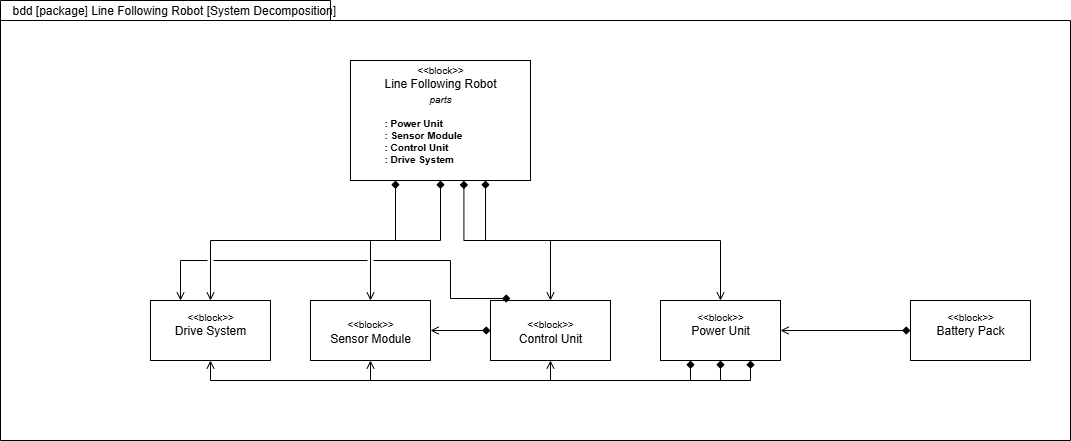

The diagram above was exported from draw.io. Its source (the exported page's mxGraphModel, read from the mxfile embedded in the PNG):
<mxGraphModel dx="1228" dy="527" grid="1" gridSize="10" guides="1" tooltips="1" connect="1" arrows="1" fold="1" page="1" pageScale="1" pageWidth="850" pageHeight="1100" math="0" shadow="0">
  <root>
    <mxCell id="0" />
    <mxCell id="1" parent="0" />
    <mxCell id="qcvWWsvkGoy5ix34ACRf-4" value="" style="shape=folder;fontStyle=1;tabWidth=330;tabHeight=20;tabPosition=left;html=1;boundedLbl=1;whiteSpace=wrap;" parent="1" vertex="1">
      <mxGeometry x="190" y="90" width="1070" height="440" as="geometry" />
    </mxCell>
    <mxCell id="qcvWWsvkGoy5ix34ACRf-3" value="&lt;font style=&quot;font-size: 10px;&quot;&gt;&amp;lt;&amp;lt;block&amp;gt;&amp;gt;&lt;/font&gt;&lt;div&gt;&lt;span style=&quot;background-color: transparent; color: light-dark(rgb(0, 0, 0), rgb(255, 255, 255));&quot;&gt;Line Following Robot&lt;/span&gt;&lt;/div&gt;&lt;div&gt;&lt;font style=&quot;font-size: 10px;&quot;&gt;&lt;i&gt;parts&lt;/i&gt;&lt;/font&gt;&lt;/div&gt;&lt;div&gt;&lt;font style=&quot;font-size: 10px;&quot;&gt;&lt;b style=&quot;&quot;&gt;&lt;div style=&quot;text-align: left;&quot;&gt;&lt;br&gt;&lt;/div&gt;&lt;div style=&quot;text-align: left;&quot;&gt;: Power Unit&amp;nbsp;&amp;nbsp;&lt;/div&gt;&lt;div style=&quot;text-align: left;&quot;&gt;: Sensor Module&amp;nbsp;&amp;nbsp;&lt;/div&gt;&lt;div style=&quot;text-align: left;&quot;&gt;: Control Unit&amp;nbsp;&amp;nbsp;&lt;/div&gt;&lt;div style=&quot;text-align: left;&quot;&gt;: Drive System&lt;/div&gt;&lt;/b&gt;&lt;/font&gt;&lt;/div&gt;&lt;div style=&quot;text-align: left;&quot;&gt;&lt;br&gt;&lt;/div&gt;" style="rounded=0;whiteSpace=wrap;html=1;" parent="1" vertex="1">
      <mxGeometry x="540" y="150" width="180" height="120" as="geometry" />
    </mxCell>
    <mxCell id="qcvWWsvkGoy5ix34ACRf-5" value="bdd [package] Line Following Robot [System Decomposition]" style="text;strokeColor=none;align=left;fillColor=none;html=1;verticalAlign=middle;whiteSpace=wrap;rounded=0;" parent="1" vertex="1">
      <mxGeometry x="200" y="90" width="340" height="20" as="geometry" />
    </mxCell>
    <mxCell id="qcvWWsvkGoy5ix34ACRf-6" value="&lt;font style=&quot;font-size: 10px;&quot;&gt;&amp;lt;&amp;lt;block&amp;gt;&amp;gt;&lt;/font&gt;&lt;div&gt;Power Unit&lt;/div&gt;&lt;div&gt;&lt;br&gt;&lt;/div&gt;" style="rounded=0;whiteSpace=wrap;html=1;" parent="1" vertex="1">
      <mxGeometry x="850" y="390" width="120" height="60" as="geometry" />
    </mxCell>
    <mxCell id="qcvWWsvkGoy5ix34ACRf-7" value="&lt;font style=&quot;font-size: 10px;&quot;&gt;&amp;lt;&amp;lt;block&amp;gt;&amp;gt;&lt;/font&gt;&lt;div&gt;Battery Pack&lt;/div&gt;&lt;div&gt;&lt;br&gt;&lt;/div&gt;" style="rounded=0;whiteSpace=wrap;html=1;" parent="1" vertex="1">
      <mxGeometry x="1100" y="390" width="120" height="60" as="geometry" />
    </mxCell>
    <mxCell id="qcvWWsvkGoy5ix34ACRf-8" value="&lt;font style=&quot;font-size: 10px;&quot;&gt;&amp;lt;&amp;lt;block&amp;gt;&amp;gt;&lt;/font&gt;&lt;div&gt;&lt;span style=&quot;background-color: transparent; color: light-dark(rgb(0, 0, 0), rgb(255, 255, 255));&quot;&gt;Sensor Module&lt;/span&gt;&lt;/div&gt;" style="rounded=0;whiteSpace=wrap;html=1;" parent="1" vertex="1">
      <mxGeometry x="500" y="390" width="120" height="60" as="geometry" />
    </mxCell>
    <mxCell id="qcvWWsvkGoy5ix34ACRf-9" value="&lt;font style=&quot;font-size: 10px;&quot;&gt;&amp;lt;&amp;lt;block&amp;gt;&amp;gt;&lt;/font&gt;&lt;div&gt;Drive System&lt;/div&gt;&lt;div&gt;&lt;br&gt;&lt;/div&gt;" style="rounded=0;whiteSpace=wrap;html=1;" parent="1" vertex="1">
      <mxGeometry x="340" y="390" width="120" height="60" as="geometry" />
    </mxCell>
    <mxCell id="qcvWWsvkGoy5ix34ACRf-10" value="&lt;font style=&quot;font-size: 10px;&quot;&gt;&amp;lt;&amp;lt;block&amp;gt;&amp;gt;&lt;/font&gt;&lt;div&gt;&lt;span style=&quot;background-color: transparent; color: light-dark(rgb(0, 0, 0), rgb(255, 255, 255));&quot;&gt;Control Unit&lt;/span&gt;&lt;/div&gt;" style="rounded=0;whiteSpace=wrap;html=1;" parent="1" vertex="1">
      <mxGeometry x="680" y="390" width="120" height="60" as="geometry" />
    </mxCell>
    <mxCell id="qcvWWsvkGoy5ix34ACRf-14" value="" style="html=1;labelBackgroundColor=#ffffff;jettySize=auto;orthogonalLoop=1;fontSize=14;rounded=0;jumpStyle=gap;edgeStyle=orthogonalEdgeStyle;startArrow=diamond;startFill=1;endArrow=open;strokeWidth=1;exitX=0.5;exitY=1;exitDx=0;exitDy=0;entryX=0.5;entryY=0;entryDx=0;entryDy=0;" parent="1" source="qcvWWsvkGoy5ix34ACRf-3" target="qcvWWsvkGoy5ix34ACRf-8" edge="1">
      <mxGeometry width="48" height="48" relative="1" as="geometry">
        <mxPoint x="710" y="428" as="sourcePoint" />
        <mxPoint x="758" y="380" as="targetPoint" />
      </mxGeometry>
    </mxCell>
    <mxCell id="qcvWWsvkGoy5ix34ACRf-15" value="" style="html=1;labelBackgroundColor=#ffffff;jettySize=auto;orthogonalLoop=1;fontSize=14;rounded=0;jumpStyle=gap;edgeStyle=orthogonalEdgeStyle;startArrow=diamond;startFill=1;endArrow=open;strokeWidth=1;exitX=0.25;exitY=1;exitDx=0;exitDy=0;entryX=0.5;entryY=0;entryDx=0;entryDy=0;" parent="1" source="qcvWWsvkGoy5ix34ACRf-3" target="qcvWWsvkGoy5ix34ACRf-9" edge="1">
      <mxGeometry width="48" height="48" relative="1" as="geometry">
        <mxPoint x="710" y="428" as="sourcePoint" />
        <mxPoint x="758" y="380" as="targetPoint" />
      </mxGeometry>
    </mxCell>
    <mxCell id="qcvWWsvkGoy5ix34ACRf-16" value="" style="html=1;labelBackgroundColor=#ffffff;jettySize=auto;orthogonalLoop=1;fontSize=14;rounded=0;jumpStyle=gap;edgeStyle=orthogonalEdgeStyle;startArrow=diamond;startFill=1;endArrow=open;strokeWidth=1;exitX=0.75;exitY=1;exitDx=0;exitDy=0;entryX=0.5;entryY=0;entryDx=0;entryDy=0;" parent="1" source="qcvWWsvkGoy5ix34ACRf-3" target="qcvWWsvkGoy5ix34ACRf-6" edge="1">
      <mxGeometry width="48" height="48" relative="1" as="geometry">
        <mxPoint x="710" y="428" as="sourcePoint" />
        <mxPoint x="758" y="380" as="targetPoint" />
      </mxGeometry>
    </mxCell>
    <mxCell id="qcvWWsvkGoy5ix34ACRf-18" value="" style="html=1;labelBackgroundColor=#ffffff;jettySize=auto;orthogonalLoop=1;fontSize=14;rounded=0;jumpStyle=gap;edgeStyle=orthogonalEdgeStyle;startArrow=diamond;startFill=1;endArrow=open;strokeWidth=1;exitX=0.63;exitY=1.002;exitDx=0;exitDy=0;exitPerimeter=0;entryX=0.5;entryY=0;entryDx=0;entryDy=0;" parent="1" source="qcvWWsvkGoy5ix34ACRf-3" target="qcvWWsvkGoy5ix34ACRf-10" edge="1">
      <mxGeometry width="48" height="48" relative="1" as="geometry">
        <mxPoint x="710" y="428" as="sourcePoint" />
        <mxPoint x="758" y="380" as="targetPoint" />
      </mxGeometry>
    </mxCell>
    <mxCell id="qcvWWsvkGoy5ix34ACRf-20" value="" style="html=1;labelBackgroundColor=#ffffff;jettySize=auto;orthogonalLoop=1;fontSize=14;rounded=0;jumpStyle=gap;edgeStyle=orthogonalEdgeStyle;startArrow=diamond;startFill=1;endArrow=open;strokeWidth=1;exitX=0.75;exitY=1;exitDx=0;exitDy=0;entryX=0.5;entryY=1;entryDx=0;entryDy=0;" parent="1" source="qcvWWsvkGoy5ix34ACRf-6" target="qcvWWsvkGoy5ix34ACRf-10" edge="1">
      <mxGeometry width="48" height="48" relative="1" as="geometry">
        <mxPoint x="850" y="574" as="sourcePoint" />
        <mxPoint x="898" y="526" as="targetPoint" />
      </mxGeometry>
    </mxCell>
    <mxCell id="qcvWWsvkGoy5ix34ACRf-21" value="" style="html=1;labelBackgroundColor=#ffffff;jettySize=auto;orthogonalLoop=1;fontSize=14;rounded=0;jumpStyle=gap;edgeStyle=orthogonalEdgeStyle;startArrow=diamond;startFill=1;endArrow=open;strokeWidth=1;exitX=0.5;exitY=1;exitDx=0;exitDy=0;entryX=0.5;entryY=1;entryDx=0;entryDy=0;" parent="1" source="qcvWWsvkGoy5ix34ACRf-6" target="qcvWWsvkGoy5ix34ACRf-8" edge="1">
      <mxGeometry width="48" height="48" relative="1" as="geometry">
        <mxPoint x="710" y="468" as="sourcePoint" />
        <mxPoint x="758" y="420" as="targetPoint" />
      </mxGeometry>
    </mxCell>
    <mxCell id="qcvWWsvkGoy5ix34ACRf-22" value="" style="html=1;labelBackgroundColor=#ffffff;jettySize=auto;orthogonalLoop=1;fontSize=14;rounded=0;jumpStyle=gap;edgeStyle=orthogonalEdgeStyle;startArrow=diamond;startFill=1;endArrow=open;strokeWidth=1;exitX=0.25;exitY=1;exitDx=0;exitDy=0;entryX=0.5;entryY=1;entryDx=0;entryDy=0;" parent="1" source="qcvWWsvkGoy5ix34ACRf-6" target="qcvWWsvkGoy5ix34ACRf-9" edge="1">
      <mxGeometry width="48" height="48" relative="1" as="geometry">
        <mxPoint x="710" y="468" as="sourcePoint" />
        <mxPoint x="758" y="420" as="targetPoint" />
      </mxGeometry>
    </mxCell>
    <mxCell id="qcvWWsvkGoy5ix34ACRf-25" value="" style="html=1;labelBackgroundColor=#ffffff;jettySize=auto;orthogonalLoop=1;fontSize=14;rounded=0;jumpStyle=gap;edgeStyle=orthogonalEdgeStyle;startArrow=diamond;startFill=1;endArrow=open;strokeWidth=1;exitX=0;exitY=0.5;exitDx=0;exitDy=0;entryX=1;entryY=0.5;entryDx=0;entryDy=0;" parent="1" source="qcvWWsvkGoy5ix34ACRf-10" target="qcvWWsvkGoy5ix34ACRf-8" edge="1">
      <mxGeometry width="48" height="48" relative="1" as="geometry">
        <mxPoint x="700" y="388" as="sourcePoint" />
        <mxPoint x="748" y="340" as="targetPoint" />
      </mxGeometry>
    </mxCell>
    <mxCell id="qcvWWsvkGoy5ix34ACRf-29" value="" style="html=1;labelBackgroundColor=#ffffff;jettySize=auto;orthogonalLoop=1;fontSize=14;rounded=0;jumpStyle=gap;edgeStyle=orthogonalEdgeStyle;startArrow=diamond;startFill=1;endArrow=open;strokeWidth=1;entryX=0.25;entryY=0;entryDx=0;entryDy=0;" parent="1" target="qcvWWsvkGoy5ix34ACRf-9" edge="1">
      <mxGeometry width="48" height="48" relative="1" as="geometry">
        <mxPoint x="700" y="388" as="sourcePoint" />
        <mxPoint x="748" y="340" as="targetPoint" />
        <Array as="points">
          <mxPoint x="640" y="388" />
          <mxPoint x="640" y="350" />
          <mxPoint x="370" y="350" />
        </Array>
      </mxGeometry>
    </mxCell>
    <mxCell id="qcvWWsvkGoy5ix34ACRf-32" value="" style="html=1;labelBackgroundColor=#ffffff;jettySize=auto;orthogonalLoop=1;fontSize=14;rounded=0;jumpStyle=gap;edgeStyle=orthogonalEdgeStyle;startArrow=diamond;startFill=1;endArrow=open;strokeWidth=1;exitX=0;exitY=0.5;exitDx=0;exitDy=0;entryX=1;entryY=0.5;entryDx=0;entryDy=0;" parent="1" source="qcvWWsvkGoy5ix34ACRf-7" target="qcvWWsvkGoy5ix34ACRf-6" edge="1">
      <mxGeometry width="48" height="48" relative="1" as="geometry">
        <mxPoint x="1155" y="270" as="sourcePoint" />
        <mxPoint x="970" y="390" as="targetPoint" />
      </mxGeometry>
    </mxCell>
  </root>
</mxGraphModel>